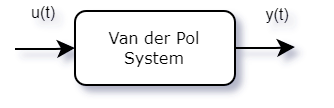

The diagram above was exported from draw.io. Its source (the exported page's mxGraphModel, read from the mxfile embedded in the PNG):
<mxGraphModel dx="413" dy="298" grid="1" gridSize="10" guides="1" tooltips="1" connect="1" arrows="1" fold="1" page="1" pageScale="1" pageWidth="1100" pageHeight="850" background="none" math="0" shadow="0">
  <root>
    <mxCell id="0" />
    <mxCell id="1" parent="0" />
    <mxCell id="JKyRVs-nQmWOmnle_wtH-6" value="Van der Pol System" style="rounded=1;whiteSpace=wrap;html=1;shadow=0;labelBackgroundColor=none;strokeWidth=1;fontFamily=Verdana;fontSize=8;align=center;" parent="1" vertex="1">
      <mxGeometry x="460" y="365" width="80" height="37" as="geometry" />
    </mxCell>
    <mxCell id="JKyRVs-nQmWOmnle_wtH-9" value="" style="edgeStyle=orthogonalEdgeStyle;rounded=0;orthogonalLoop=1;jettySize=auto;html=1;fontSize=9;" parent="1" target="JKyRVs-nQmWOmnle_wtH-6" edge="1">
      <mxGeometry relative="1" as="geometry">
        <mxPoint x="430" y="384" as="sourcePoint" />
      </mxGeometry>
    </mxCell>
    <mxCell id="JKyRVs-nQmWOmnle_wtH-21" value="u(t)" style="edgeLabel;html=1;align=center;verticalAlign=middle;resizable=0;points=[];fontSize=8;labelBackgroundColor=none;" parent="JKyRVs-nQmWOmnle_wtH-9" vertex="1" connectable="0">
      <mxGeometry x="-0.0676" y="2" relative="1" as="geometry">
        <mxPoint y="-16" as="offset" />
      </mxGeometry>
    </mxCell>
    <mxCell id="JKyRVs-nQmWOmnle_wtH-7" value="" style="edgeStyle=orthogonalEdgeStyle;rounded=0;orthogonalLoop=1;jettySize=auto;html=1;fontSize=9;" parent="1" source="JKyRVs-nQmWOmnle_wtH-6" edge="1">
      <mxGeometry relative="1" as="geometry">
        <mxPoint x="570" y="383" as="targetPoint" />
      </mxGeometry>
    </mxCell>
    <mxCell id="JKyRVs-nQmWOmnle_wtH-18" value="&lt;font style=&quot;font-size: 8px;&quot;&gt;y(t)&lt;/font&gt;" style="edgeLabel;html=1;align=center;verticalAlign=middle;resizable=0;points=[];fontSize=10;labelBackgroundColor=none;" parent="JKyRVs-nQmWOmnle_wtH-7" vertex="1" connectable="0">
      <mxGeometry x="0.2208" y="2" relative="1" as="geometry">
        <mxPoint x="2" y="-16" as="offset" />
      </mxGeometry>
    </mxCell>
  </root>
</mxGraphModel>